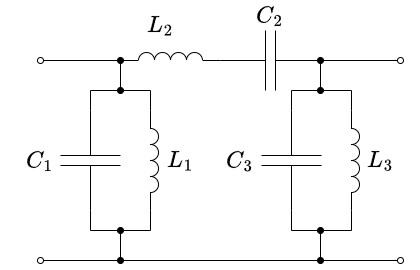

The diagram above was exported from draw.io. Its source (the exported page's mxGraphModel, read from the mxfile embedded in the PNG):
<mxGraphModel dx="1434" dy="836" grid="1" gridSize="10" guides="1" tooltips="1" connect="1" arrows="1" fold="1" page="1" pageScale="1" pageWidth="1169" pageHeight="827" math="1" shadow="0">
  <root>
    <mxCell id="0" />
    <mxCell id="1" parent="0" />
    <mxCell id="bZTgsBUZp7WbR4AdyU3S-3" value="" style="endArrow=none;html=1;rounded=0;startArrow=oval;startFill=0;endFill=0;" parent="1" edge="1">
      <mxGeometry width="50" height="50" relative="1" as="geometry">
        <mxPoint x="480" y="120" as="sourcePoint" />
        <mxPoint x="400" y="120" as="targetPoint" />
      </mxGeometry>
    </mxCell>
    <mxCell id="bZTgsBUZp7WbR4AdyU3S-5" value="" style="endArrow=oval;html=1;rounded=0;endFill=1;startArrow=oval;startFill=1;" parent="1" edge="1">
      <mxGeometry width="50" height="50" relative="1" as="geometry">
        <mxPoint x="200" y="150" as="sourcePoint" />
        <mxPoint x="200" y="120" as="targetPoint" />
      </mxGeometry>
    </mxCell>
    <mxCell id="bZTgsBUZp7WbR4AdyU3S-6" value="" style="endArrow=oval;html=1;rounded=0;exitX=1;exitY=1;exitDx=0;exitDy=0;exitPerimeter=0;endFill=1;startArrow=oval;startFill=1;" parent="1" edge="1">
      <mxGeometry width="50" height="50" relative="1" as="geometry">
        <mxPoint x="200" y="290" as="sourcePoint" />
        <mxPoint x="200" y="320" as="targetPoint" />
      </mxGeometry>
    </mxCell>
    <mxCell id="bZTgsBUZp7WbR4AdyU3S-7" value="" style="endArrow=oval;html=1;rounded=0;startArrow=oval;startFill=0;endFill=0;" parent="1" edge="1">
      <mxGeometry width="50" height="50" relative="1" as="geometry">
        <mxPoint x="480" y="320" as="sourcePoint" />
        <mxPoint x="120" y="320" as="targetPoint" />
      </mxGeometry>
    </mxCell>
    <mxCell id="bZTgsBUZp7WbR4AdyU3S-8" value="" style="endArrow=none;html=1;rounded=0;startArrow=oval;startFill=0;endFill=0;" parent="1" edge="1">
      <mxGeometry width="50" height="50" relative="1" as="geometry">
        <mxPoint x="120" y="120" as="sourcePoint" />
        <mxPoint x="200" y="120" as="targetPoint" />
      </mxGeometry>
    </mxCell>
    <mxCell id="bZTgsBUZp7WbR4AdyU3S-25" value="" style="endArrow=oval;html=1;rounded=0;exitX=1;exitY=1;exitDx=0;exitDy=0;exitPerimeter=0;endFill=1;startArrow=oval;startFill=1;" parent="1" edge="1">
      <mxGeometry width="50" height="50" relative="1" as="geometry">
        <mxPoint x="400" y="290" as="sourcePoint" />
        <mxPoint x="400" y="320" as="targetPoint" />
      </mxGeometry>
    </mxCell>
    <mxCell id="bZTgsBUZp7WbR4AdyU3S-26" value="" style="endArrow=oval;html=1;rounded=0;endFill=1;startArrow=oval;startFill=1;" parent="1" edge="1">
      <mxGeometry width="50" height="50" relative="1" as="geometry">
        <mxPoint x="400" y="150" as="sourcePoint" />
        <mxPoint x="400" y="120" as="targetPoint" />
      </mxGeometry>
    </mxCell>
    <mxCell id="JHww-Vac5veJMPLl82vV-4" value="" style="pointerEvents=1;verticalLabelPosition=bottom;shadow=0;dashed=0;align=center;html=1;verticalAlign=top;shape=mxgraph.electrical.capacitors.capacitor_1;rotation=-270;" parent="1" vertex="1">
      <mxGeometry x="120" y="190" width="100" height="60" as="geometry" />
    </mxCell>
    <mxCell id="JHww-Vac5veJMPLl82vV-5" value="" style="endArrow=none;html=1;rounded=0;entryX=0;entryY=1;entryDx=0;entryDy=0;entryPerimeter=0;exitX=0;exitY=0.5;exitDx=0;exitDy=0;exitPerimeter=0;" parent="1" source="JHww-Vac5veJMPLl82vV-4" edge="1">
      <mxGeometry width="50" height="50" relative="1" as="geometry">
        <mxPoint x="170" y="150" as="sourcePoint" />
        <mxPoint x="230" y="170" as="targetPoint" />
        <Array as="points">
          <mxPoint x="170" y="150" />
          <mxPoint x="230" y="150" />
        </Array>
      </mxGeometry>
    </mxCell>
    <mxCell id="JHww-Vac5veJMPLl82vV-6" value="" style="endArrow=none;html=1;rounded=0;entryX=0;entryY=1;entryDx=0;entryDy=0;entryPerimeter=0;exitX=1;exitY=0.5;exitDx=0;exitDy=0;exitPerimeter=0;" parent="1" source="JHww-Vac5veJMPLl82vV-4" target="JHww-Vac5veJMPLl82vV-7" edge="1">
      <mxGeometry width="50" height="50" relative="1" as="geometry">
        <mxPoint x="210" y="240" as="sourcePoint" />
        <mxPoint x="230" y="270" as="targetPoint" />
        <Array as="points">
          <mxPoint x="170" y="290" />
          <mxPoint x="230" y="290" />
        </Array>
      </mxGeometry>
    </mxCell>
    <mxCell id="JHww-Vac5veJMPLl82vV-7" value="" style="pointerEvents=1;verticalLabelPosition=bottom;shadow=0;dashed=0;align=center;html=1;verticalAlign=top;shape=mxgraph.electrical.inductors.inductor_3;rotation=-90;flipV=1;" parent="1" vertex="1">
      <mxGeometry x="184" y="216" width="100" height="8" as="geometry" />
    </mxCell>
    <mxCell id="JHww-Vac5veJMPLl82vV-11" value="" style="pointerEvents=1;verticalLabelPosition=bottom;shadow=0;dashed=0;align=center;html=1;verticalAlign=top;shape=mxgraph.electrical.capacitors.capacitor_1;rotation=-270;" parent="1" vertex="1">
      <mxGeometry x="321" y="190" width="100" height="60" as="geometry" />
    </mxCell>
    <mxCell id="JHww-Vac5veJMPLl82vV-12" value="" style="endArrow=none;html=1;rounded=0;entryX=0;entryY=1;entryDx=0;entryDy=0;entryPerimeter=0;exitX=0;exitY=0.5;exitDx=0;exitDy=0;exitPerimeter=0;" parent="1" source="JHww-Vac5veJMPLl82vV-11" edge="1">
      <mxGeometry width="50" height="50" relative="1" as="geometry">
        <mxPoint x="371" y="150" as="sourcePoint" />
        <mxPoint x="431" y="170" as="targetPoint" />
        <Array as="points">
          <mxPoint x="371" y="150" />
          <mxPoint x="431" y="150" />
        </Array>
      </mxGeometry>
    </mxCell>
    <mxCell id="JHww-Vac5veJMPLl82vV-13" value="" style="endArrow=none;html=1;rounded=0;entryX=0;entryY=1;entryDx=0;entryDy=0;entryPerimeter=0;exitX=1;exitY=0.5;exitDx=0;exitDy=0;exitPerimeter=0;" parent="1" source="JHww-Vac5veJMPLl82vV-11" target="JHww-Vac5veJMPLl82vV-14" edge="1">
      <mxGeometry width="50" height="50" relative="1" as="geometry">
        <mxPoint x="411" y="240" as="sourcePoint" />
        <mxPoint x="431" y="270" as="targetPoint" />
        <Array as="points">
          <mxPoint x="371" y="290" />
          <mxPoint x="431" y="290" />
        </Array>
      </mxGeometry>
    </mxCell>
    <mxCell id="JHww-Vac5veJMPLl82vV-14" value="" style="pointerEvents=1;verticalLabelPosition=bottom;shadow=0;dashed=0;align=center;html=1;verticalAlign=top;shape=mxgraph.electrical.inductors.inductor_3;rotation=-90;flipH=0;flipV=1;" parent="1" vertex="1">
      <mxGeometry x="385" y="216" width="100" height="8" as="geometry" />
    </mxCell>
    <mxCell id="JHww-Vac5veJMPLl82vV-1" value="" style="pointerEvents=1;verticalLabelPosition=bottom;shadow=0;dashed=0;align=center;html=1;verticalAlign=top;shape=mxgraph.electrical.capacitors.capacitor_1;rotation=180;" parent="1" vertex="1">
      <mxGeometry x="300" y="90" width="100" height="60" as="geometry" />
    </mxCell>
    <mxCell id="JHww-Vac5veJMPLl82vV-2" value="" style="pointerEvents=1;verticalLabelPosition=bottom;shadow=0;dashed=0;align=center;html=1;verticalAlign=top;shape=mxgraph.electrical.inductors.inductor_3;rotation=180;flipH=1;flipV=1;" parent="1" vertex="1">
      <mxGeometry x="200" y="112" width="100" height="8" as="geometry" />
    </mxCell>
    <mxCell id="u8mSb5C1SJBPO8ZtJSPn-2" value="&lt;span style=&quot;font-size: 20px;&quot;&gt;$$L_1$$&lt;/span&gt;" style="text;html=1;align=center;verticalAlign=middle;whiteSpace=wrap;rounded=0;" vertex="1" parent="1">
      <mxGeometry x="240" y="205" width="40" height="30" as="geometry" />
    </mxCell>
    <mxCell id="u8mSb5C1SJBPO8ZtJSPn-3" value="&lt;span style=&quot;font-size: 20px;&quot;&gt;$$L_3$$&lt;/span&gt;" style="text;html=1;align=center;verticalAlign=middle;whiteSpace=wrap;rounded=0;" vertex="1" parent="1">
      <mxGeometry x="440" y="205" width="40" height="30" as="geometry" />
    </mxCell>
    <mxCell id="u8mSb5C1SJBPO8ZtJSPn-4" value="&lt;span style=&quot;font-size: 20px;&quot;&gt;$$L_2$$&lt;/span&gt;" style="text;html=1;align=center;verticalAlign=middle;whiteSpace=wrap;rounded=0;" vertex="1" parent="1">
      <mxGeometry x="220" y="70" width="40" height="30" as="geometry" />
    </mxCell>
    <mxCell id="u8mSb5C1SJBPO8ZtJSPn-5" value="&lt;span style=&quot;font-size: 20px;&quot;&gt;$$C_2$$&lt;/span&gt;" style="text;html=1;align=center;verticalAlign=middle;whiteSpace=wrap;rounded=0;" vertex="1" parent="1">
      <mxGeometry x="330" y="60" width="40" height="30" as="geometry" />
    </mxCell>
    <mxCell id="u8mSb5C1SJBPO8ZtJSPn-6" value="&lt;span style=&quot;font-size: 20px;&quot;&gt;$$C_1$$&lt;/span&gt;" style="text;html=1;align=center;verticalAlign=middle;whiteSpace=wrap;rounded=0;" vertex="1" parent="1">
      <mxGeometry x="100" y="205" width="40" height="30" as="geometry" />
    </mxCell>
    <mxCell id="u8mSb5C1SJBPO8ZtJSPn-7" value="&lt;span style=&quot;font-size: 20px;&quot;&gt;$$C_3$$&lt;/span&gt;" style="text;html=1;align=center;verticalAlign=middle;whiteSpace=wrap;rounded=0;" vertex="1" parent="1">
      <mxGeometry x="300" y="205" width="40" height="30" as="geometry" />
    </mxCell>
  </root>
</mxGraphModel>